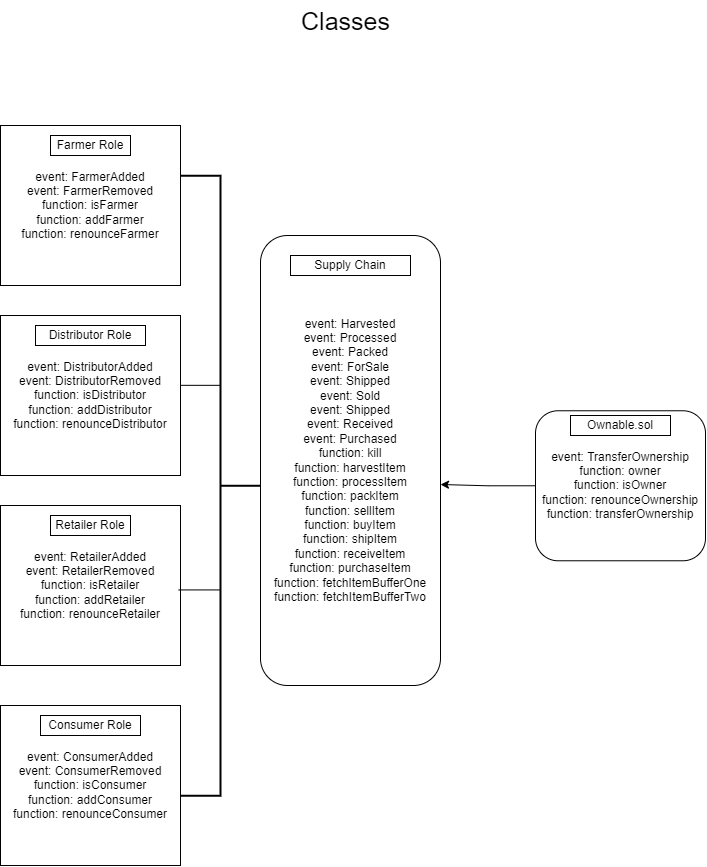

The diagram above was exported from draw.io. Its source (the exported page's mxGraphModel, read from the mxfile embedded in the PNG):
<mxGraphModel dx="1569" dy="699" grid="1" gridSize="10" guides="1" tooltips="1" connect="1" arrows="1" fold="1" page="1" pageScale="1" pageWidth="1200" pageHeight="1600" math="0" shadow="0">
  <root>
    <mxCell id="0" />
    <mxCell id="1" parent="0" />
    <mxCell id="kYN-BSIqbKPsY6JFM05K-1" value="event: FarmerAdded&lt;br&gt;event: FarmerRemoved&lt;br&gt;function: isFarmer&lt;br&gt;function: addFarmer&lt;br&gt;function: renounceFarmer" style="whiteSpace=wrap;html=1;" vertex="1" parent="1">
      <mxGeometry x="360" y="210" width="180" height="160" as="geometry" />
    </mxCell>
    <mxCell id="kYN-BSIqbKPsY6JFM05K-2" value="event: DistributorAdded&lt;br&gt;event: DistributorRemoved&lt;br&gt;function: isDistributor&lt;br&gt;function: addDistributor&lt;br&gt;function: renounceDistributor" style="whiteSpace=wrap;html=1;" vertex="1" parent="1">
      <mxGeometry x="360" y="400" width="180" height="160" as="geometry" />
    </mxCell>
    <mxCell id="kYN-BSIqbKPsY6JFM05K-3" value="event: RetailerAdded&lt;br&gt;event: RetailerRemoved&lt;br&gt;function: isRetailer&lt;br&gt;function: addRetailer&lt;br&gt;function: renounceRetailer" style="whiteSpace=wrap;html=1;" vertex="1" parent="1">
      <mxGeometry x="360" y="590" width="180" height="160" as="geometry" />
    </mxCell>
    <mxCell id="kYN-BSIqbKPsY6JFM05K-4" value="event: ConsumerAdded&lt;br&gt;event: ConsumerRemoved&lt;br&gt;function: isConsumer&lt;br&gt;function: addConsumer&lt;br&gt;function: renounceConsumer" style="whiteSpace=wrap;html=1;" vertex="1" parent="1">
      <mxGeometry x="360" y="790" width="180" height="160" as="geometry" />
    </mxCell>
    <mxCell id="kYN-BSIqbKPsY6JFM05K-5" value="event: Harvested&lt;br&gt;event: Processed&lt;br&gt;event: Packed&lt;br&gt;event: ForSale&lt;br&gt;event: Shipped&lt;br&gt;event: Sold&lt;br&gt;event: Shipped&lt;br&gt;event: Received&lt;br&gt;event: Purchased&lt;br&gt;function: kill&lt;br&gt;function: harvestItem&lt;br&gt;function: processItem&lt;br&gt;function: packItem&lt;br&gt;function: sellItem&lt;br&gt;function: buyItem&lt;br&gt;function: shipItem&lt;br&gt;function: receiveItem&lt;br&gt;function: purchaseItem&lt;br&gt;function: fetchItemBufferOne&lt;br&gt;function: fetchItemBufferTwo" style="rounded=1;whiteSpace=wrap;html=1;" vertex="1" parent="1">
      <mxGeometry x="620" y="320" width="180" height="450" as="geometry" />
    </mxCell>
    <mxCell id="kYN-BSIqbKPsY6JFM05K-16" style="edgeStyle=orthogonalEdgeStyle;rounded=0;orthogonalLoop=1;jettySize=auto;html=1;exitX=0;exitY=0.5;exitDx=0;exitDy=0;" edge="1" parent="1" source="kYN-BSIqbKPsY6JFM05K-6">
      <mxGeometry relative="1" as="geometry">
        <mxPoint x="800" y="569" as="targetPoint" />
      </mxGeometry>
    </mxCell>
    <mxCell id="kYN-BSIqbKPsY6JFM05K-6" value="event: TransferOwnership&lt;br&gt;function: owner&lt;br&gt;function: isOwner&lt;br&gt;function: renounceOwnership&lt;br&gt;function: transferOwnership" style="rounded=1;whiteSpace=wrap;html=1;" vertex="1" parent="1">
      <mxGeometry x="895" y="495.27" width="170" height="150" as="geometry" />
    </mxCell>
    <mxCell id="kYN-BSIqbKPsY6JFM05K-7" value="Ownable.sol" style="whiteSpace=wrap;html=1;" vertex="1" parent="1">
      <mxGeometry x="930" y="500" width="100" height="20" as="geometry" />
    </mxCell>
    <mxCell id="kYN-BSIqbKPsY6JFM05K-8" value="Supply Chain" style="whiteSpace=wrap;html=1;" vertex="1" parent="1">
      <mxGeometry x="650" y="340" width="120" height="20" as="geometry" />
    </mxCell>
    <mxCell id="kYN-BSIqbKPsY6JFM05K-9" value="Farmer Role" style="whiteSpace=wrap;html=1;" vertex="1" parent="1">
      <mxGeometry x="410" y="220" width="80" height="20" as="geometry" />
    </mxCell>
    <mxCell id="kYN-BSIqbKPsY6JFM05K-10" value="Distributor Role" style="whiteSpace=wrap;html=1;" vertex="1" parent="1">
      <mxGeometry x="395" y="410" width="110" height="20" as="geometry" />
    </mxCell>
    <mxCell id="kYN-BSIqbKPsY6JFM05K-11" value="Retailer Role" style="whiteSpace=wrap;html=1;" vertex="1" parent="1">
      <mxGeometry x="410" y="600" width="80" height="20" as="geometry" />
    </mxCell>
    <mxCell id="kYN-BSIqbKPsY6JFM05K-12" value="Consumer Role" style="whiteSpace=wrap;html=1;" vertex="1" parent="1">
      <mxGeometry x="400" y="800" width="100" height="20" as="geometry" />
    </mxCell>
    <mxCell id="kYN-BSIqbKPsY6JFM05K-14" value="" style="strokeWidth=2;html=1;shape=mxgraph.flowchart.annotation_2;align=left;labelPosition=right;pointerEvents=1;rotation=-180;" vertex="1" parent="1">
      <mxGeometry x="539.84" y="260.26" width="80.08" height="620.02" as="geometry" />
    </mxCell>
    <mxCell id="kYN-BSIqbKPsY6JFM05K-22" value="" style="endArrow=none;html=1;rounded=0;entryX=0.993;entryY=0.662;entryDx=0;entryDy=0;entryPerimeter=0;exitX=0.507;exitY=0.662;exitDx=0;exitDy=0;exitPerimeter=0;" edge="1" parent="1" source="kYN-BSIqbKPsY6JFM05K-14" target="kYN-BSIqbKPsY6JFM05K-14">
      <mxGeometry width="50" height="50" relative="1" as="geometry">
        <mxPoint x="670" y="580" as="sourcePoint" />
        <mxPoint x="720" y="530" as="targetPoint" />
      </mxGeometry>
    </mxCell>
    <mxCell id="kYN-BSIqbKPsY6JFM05K-25" value="" style="endArrow=none;html=1;rounded=0;entryX=1.021;entryY=0.332;entryDx=0;entryDy=0;entryPerimeter=0;exitX=0.493;exitY=0.332;exitDx=0;exitDy=0;exitPerimeter=0;" edge="1" parent="1" source="kYN-BSIqbKPsY6JFM05K-14" target="kYN-BSIqbKPsY6JFM05K-14">
      <mxGeometry width="50" height="50" relative="1" as="geometry">
        <mxPoint x="589.31944" y="479.8267599999998" as="sourcePoint" />
        <mxPoint x="550.4005599999998" y="479.8267599999998" as="targetPoint" />
      </mxGeometry>
    </mxCell>
    <mxCell id="kYN-BSIqbKPsY6JFM05K-26" value="&lt;font style=&quot;font-size: 25px;&quot;&gt;Classes&lt;/font&gt;" style="text;html=1;align=center;verticalAlign=middle;resizable=0;points=[];autosize=1;strokeColor=none;fillColor=none;" vertex="1" parent="1">
      <mxGeometry x="650" y="85" width="110" height="40" as="geometry" />
    </mxCell>
  </root>
</mxGraphModel>